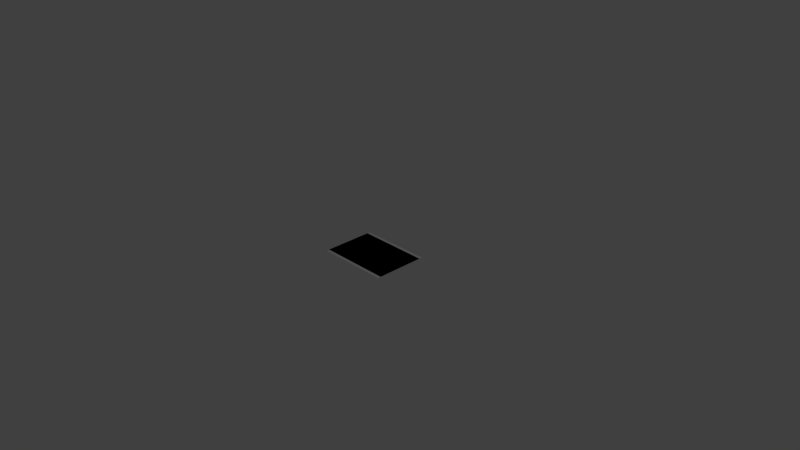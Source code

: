 # Source: Planes.blend  (saved by Blender 2.73.0; exported with 4.5.12 LTS)
import bpy
from mathutils import Matrix  # noqa: F401  (used for matrix-valued properties, if any)

bpy.ops.wm.read_factory_settings(use_empty=True)
scene = bpy.context.scene
scene.name = 'Scene'

# ---- collections
col_collection_1 = bpy.data.collections.new('Collection 1'); scene.collection.children.link(col_collection_1)

# ---- world
world_world = bpy.data.worlds.new('World'); scene.world = world_world
world_world.color = (0.05088, 0.05088, 0.05088)
world_world.use_sun_shadow = False
world_world.sun_shadow_jitter_overblur = 0.0
world_world.cycles.sampling_method = 'MANUAL'
world_world.cycles.sample_map_resolution = 256

# ---- cameras
cam_camera = bpy.data.cameras.new('Camera')
cam_camera.clip_end = 100.0
cam_camera.lens = 35.0
cam_camera.sensor_width = 32.0
cam_camera.sensor_height = 18.0
cam_camera.ortho_scale = 7.314
cam_camera.dof.focus_distance = 0.0
cam_camera.dof.aperture_fstop = 128.0

# ---- lights
light_lamp = bpy.data.lights.new('Lamp', 'POINT')
light_lamp.transmission_factor = 0.0
light_lamp.cutoff_distance = 30.0
light_lamp.energy = 100.0
light_lamp.shadow_buffer_clip_start = 1.001
light_lamp.shadow_soft_size = 0.1
light_lamp.shadow_maximum_resolution = 0.006
light_lamp.use_absolute_resolution = True
light_lamp.cycles.use_multiple_importance_sampling = False

# ---- meshes
me_plane_001 = bpy.data.meshes.new('Plane.001')
me_plane_001.from_pydata([(-0.5, -0.2815, 0.0), (0.5, -0.2815, 0.0), (-0.5, 0.2815, 0.0), (0.5, 0.2815, 0.0)], [], [(0, 1, 3, 2)])
_uv = me_plane_001.uv_layers.new(name='UVMap')
_uv.uv.foreach_set('vector', [2.183e-09, 1.788e-07, 0.9998, 0.0, 1.0, 1.0, 0.0001502, 1.0])
me_plane_001.use_remesh_preserve_volume = False
me_plane_001.use_remesh_preserve_attributes = False
me_plane_001.use_mirror_vertex_groups = False
me_plane_001.update()
me_plane = bpy.data.meshes.new('Plane')
me_plane.from_pydata([(-0.5, -0.375, 0.0), (0.5, -0.375, 0.0), (-0.5, 0.375, 0.0), (0.5, 0.375, 0.0)], [], [(0, 1, 3, 2)])
_uv = me_plane.uv_layers.new(name='UVMap')
_uv.uv.foreach_set('vector', [8.659e-05, 8.659e-05, 0.9999, 8.659e-05, 0.9998, 1.0, 6.039e-10, 1.0])
me_plane.use_remesh_preserve_volume = False
me_plane.use_remesh_preserve_attributes = False
me_plane.use_mirror_vertex_groups = False
me_plane.update()
me_plane_003 = bpy.data.meshes.new('Plane.003')
me_plane_003.from_pydata([(-0.5, -0.375, 0.0), (0.5, -0.375, 0.0), (-0.5, 0.375, 0.0), (0.5, 0.375, 0.0)], [], [(0, 1, 3, 2)])
_uv = me_plane_003.uv_layers.new(name='UVMap')
_uv.uv.foreach_set('vector', [8.659e-05, 8.659e-05, 0.9999, 8.659e-05, 0.9998, 1.0, 6.039e-10, 1.0])
me_plane_003.use_remesh_preserve_volume = False
me_plane_003.use_remesh_preserve_attributes = False
me_plane_003.use_mirror_vertex_groups = False
me_plane_003.update()

# ---- objects
ob_plane_16to9 = bpy.data.objects.new('Plane_16to9', me_plane_001)
ob_plane_4to3 = bpy.data.objects.new('Plane_4to3', me_plane)
ob_lamp = bpy.data.objects.new('Lamp', light_lamp)
ob_camera = bpy.data.objects.new('Camera', cam_camera)
ob_plane_3to2 = bpy.data.objects.new('Plane_3to2', me_plane_003)

# ---- transforms, parenting, visibility, modifiers, constraints
ob_plane_16to9.location = (0.0, 0.0, 0.0)
ob_plane_16to9.lineart.crease_threshold = 0.0
ob_plane_4to3.location = (0.0, 0.0, 0.0)
ob_plane_4to3.lineart.crease_threshold = 0.0
ob_lamp.location = (4.076, 1.005, 5.904)
ob_lamp.rotation_euler = (0.6503, 0.05522, 1.866)
ob_lamp.lock_rotations_4d = False
ob_lamp.empty_display_type = 'ARROWS'
ob_lamp.color = (0.0, 0.0, 0.0, 0.0)
ob_lamp.lineart.crease_threshold = 0.0
ob_camera.location = (7.481, -6.508, 5.344)
ob_camera.rotation_euler = (1.109, 0.01082, 0.8149)
ob_camera.lock_rotations_4d = False
ob_camera.empty_display_type = 'ARROWS'
ob_camera.color = (0.0, 0.0, 0.0, 0.0)
ob_camera.display_type = 'WIRE'
ob_camera.lineart.crease_threshold = 0.0
ob_plane_3to2.location = (0.0, 0.0, 0.0)
ob_plane_3to2.scale = (1.0, 0.8889, 1.0)
ob_plane_3to2.lineart.crease_threshold = 0.0

# ---- collection membership
col_collection_1.objects.link(ob_plane_16to9)
col_collection_1.objects.link(ob_plane_4to3)
col_collection_1.objects.link(ob_lamp)
col_collection_1.objects.link(ob_camera)
col_collection_1.objects.link(ob_plane_3to2)

# ---- scene / render settings (as saved in the file)
scene.camera = ob_camera
scene.frame_start = 1; scene.frame_end = 250; scene.frame_set(0)
scene.render.engine = 'BLENDER_EEVEE_NEXT'
scene.render.resolution_percentage = 50
scene.render.dither_intensity = 0.0
scene.cycles.use_denoising = False
scene.cycles.samples = 10
scene.cycles.sampling_pattern = 'TABULATED_SOBOL'
scene.cycles.light_sampling_threshold = 0.0
scene.cycles.use_adaptive_sampling = False
scene.cycles.use_light_tree = False
scene.cycles.blur_glossy = 0.0
scene.cycles.pixel_filter_type = 'GAUSSIAN'
scene.cycles.sample_clamp_indirect = 0.0
scene.view_settings.view_transform = 'Standard'
bpy.context.view_layer.update()
